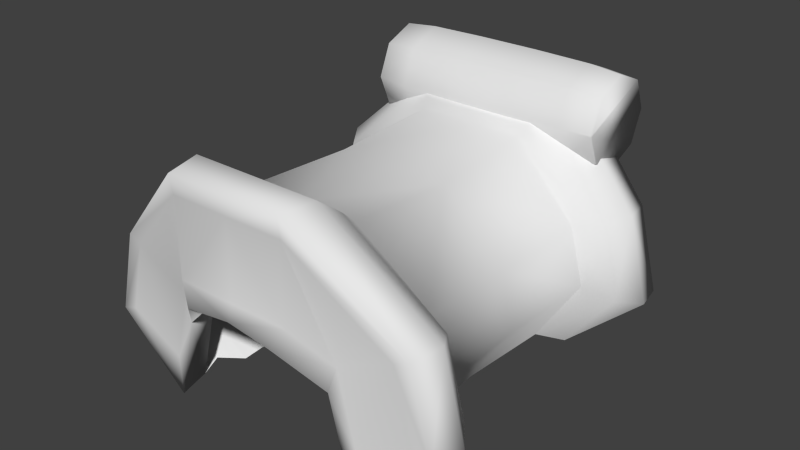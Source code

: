 # Source: saddle_1.blend  (saved by Blender 2.74.0; exported with 4.5.12 LTS)
import bpy
from mathutils import Matrix  # noqa: F401  (used for matrix-valued properties, if any)

bpy.ops.wm.read_factory_settings(use_empty=True)
scene = bpy.context.scene
scene.name = 'Scene'

# ---- collections
col_collection_1 = bpy.data.collections.new('Collection 1'); scene.collection.children.link(col_collection_1)

# ---- materials (node trees are filled in below, after node groups)
mat_material = bpy.data.materials.new('Material')
mat_material.alpha_threshold = 0.0
mat_material.use_transparent_shadow = False
mat_material.roughness = 0.5
mat_material.line_color = (0.0, 0.0, 0.0, 1.0)

# ---- material node trees

# ---- world
world_world = bpy.data.worlds.new('World'); scene.world = world_world
world_world.color = (0.05088, 0.05088, 0.05088)
world_world.use_sun_shadow = False
world_world.sun_shadow_jitter_overblur = 0.0
world_world.cycles.sampling_method = 'MANUAL'
world_world.cycles.sample_map_resolution = 256

# ---- meshes
me_cylinder_001 = bpy.data.meshes.new('Cylinder.001')
me_cylinder_001.from_pydata([(-1.481, 2.771, -0.7505), (-1.481, 2.771, 0.7505), (-1.042, 2.589, -0.7505), (-1.042, 2.589, 0.7505), (-0.8599, 2.15, -0.7505), (-0.8599, 2.15, 0.7505), (-1.042, 1.711, -0.7505), (-1.042, 1.711, 0.7505), (-1.481, 1.529, -0.7505), (-1.481, 1.529, 0.7505), (-1.92, 1.711, -0.7505), (-1.92, 1.711, 0.7505), (-2.102, 2.15, -0.7505), (-2.102, 2.15, 0.7505), (-1.92, 2.589, -0.7505), (-1.92, 2.589, 0.7505), (-1.481, 2.818, -0.545), (-1.481, 2.831, -0.1932), (-1.481, 2.818, 0.545), (-1.481, 2.831, 0.1932), (-0.999, 2.632, 0.1932), (-1.008, 2.623, 0.545), (-0.999, 2.632, -0.1932), (-1.008, 2.623, -0.545), (-0.7995, 2.15, 0.1932), (-0.8122, 2.15, 0.545), (-0.7995, 2.15, -0.1932), (-0.8122, 2.15, -0.545), (-0.999, 1.668, 0.1932), (-1.008, 1.677, 0.545), (-0.999, 1.668, -0.1932), (-1.008, 1.677, -0.545), (-1.481, 1.468, 0.1932), (-1.481, 1.481, 0.545), (-1.481, 1.468, -0.1932), (-1.481, 1.481, -0.545), (-1.963, 1.668, 0.1932), (-1.954, 1.677, 0.545), (-1.963, 1.668, -0.1932), (-1.954, 1.677, -0.545), (-2.162, 2.15, 0.1932), (-2.149, 2.15, 0.545), (-2.162, 2.15, -0.1932), (-2.149, 2.15, -0.545), (-1.963, 2.632, 0.1932), (-1.954, 2.623, 0.545), (-1.963, 2.632, -0.1932), (-1.954, 2.623, -0.545), (-1.556, -2.904, 0.3591), (-1.556, 2.457, 0.3591), (-1.556, -2.904, -0.3591), (-0.02604, -2.57, 0.5353), (-1.556, 2.457, -0.3591), (-0.4144, -2.57, 0.8788), (0.9582, -2.57, 0.6462), (-0.02604, -2.57, -0.5353), (-0.4144, -2.57, -0.8788), (-0.02604, 2.123, 0.5353), (-0.4144, 2.123, 0.8788), (0.9582, 2.123, 0.6462), (0.9582, -2.57, -0.6462), (-0.02604, 2.123, -0.5353), (-0.4144, 2.123, -0.8788), (-1.205, -0.2236, 0.3503), (-1.302, -1.754, 0.3341), (-1.586, -2.105, 0.4003), (-0.347, -0.2236, 0.7409), (-0.3784, -1.664, 0.7547), (-1.302, 1.306, 0.3341), (-1.586, 1.657, 0.4003), (1.292, -0.2236, 0.5661), (1.387, -1.664, 0.5665), (1.429, -1.845, 0.7198), (0.9582, 2.123, -0.6462), (0.3927, -0.2236, 0.8243), (-1.205, -0.2236, -0.3503), (0.418, -1.664, 0.8444), (0.5399, -1.81, 1.031), (-0.5028, -2.904, 0.3591), (0.5699, -2.57, 0.9898), (-1.302, -1.754, -0.3341), (-1.586, -2.105, -0.4003), (-0.4444, -1.81, 0.9201), (-0.242, -2.997, 0.2817), (-1.825, -2.945, 0.3599), (0.316, -2.606, 0.4879), (-0.4894, -2.554, 0.9682), (1.468, -2.606, 0.6178), (0.6626, -2.554, 1.098), (-0.272, -2.515, 0.323), (-1.855, -2.464, 0.4011), (0.286, -2.17, 0.5292), (-0.5194, -2.118, 1.009), (-0.3784, 1.216, 0.7547), (1.438, -2.17, 0.6591), (0.6326, -2.118, 1.139), (1.387, 1.216, 0.5665), (-0.347, -0.2236, -0.7409), (1.429, 1.398, 0.7198), (-0.3784, -1.664, -0.7547), (0.418, 1.216, 0.8444), (0.5399, 1.362, 1.031), (-0.5028, 2.457, 0.3591), (0.5699, 2.123, 0.9898), (-0.4444, 1.362, 0.9201), (-0.242, 2.549, 0.2817), (-1.825, 2.498, 0.3599), (0.316, 2.158, 0.4879), (-0.4894, 2.107, 0.9682), (1.468, 2.158, 0.6178), (-1.302, 1.306, -0.3341), (0.6626, 2.107, 1.098), (-0.272, 2.068, 0.323), (-1.855, 2.016, 0.4011), (-1.586, 1.657, -0.4003), (0.286, 1.723, 0.5292), (-0.5194, 1.671, 1.009), (1.438, 1.723, 0.6591), (0.6326, 1.671, 1.139), (1.292, -0.2236, -0.5661), (1.387, -1.664, -0.5665), (1.429, -1.845, -0.7198), (0.3927, -0.2236, -0.8243), (0.418, -1.664, -0.8444), (0.5399, -1.81, -1.031), (-0.5028, -2.904, -0.3591), (0.5699, -2.57, -0.9898), (-0.4444, -1.81, -0.9201), (-0.242, -2.997, -0.2817), (-1.825, -2.945, -0.3599), (0.316, -2.606, -0.4879), (-0.4894, -2.554, -0.9682), (1.468, -2.606, -0.6178), (0.6626, -2.554, -1.098), (-0.272, -2.515, -0.323), (-1.855, -2.464, -0.4011), (0.286, -2.17, -0.5292), (-0.5194, -2.118, -1.009), (-0.3784, 1.216, -0.7547), (1.438, -2.17, -0.6591), (0.6326, -2.118, -1.139), (1.387, 1.216, -0.5665), (1.429, 1.398, -0.7198), (0.418, 1.216, -0.8444), (0.5399, 1.362, -1.031), (-0.5028, 2.457, -0.3591), (0.5699, 2.123, -0.9898), (-0.4444, 1.362, -0.9201), (-0.242, 2.549, -0.2817), (-1.825, 2.498, -0.3599), (0.316, 2.158, -0.4879), (-0.4894, 2.107, -0.9682), (1.468, 2.158, -0.6178), (0.6626, 2.107, -1.098), (-0.272, 2.068, -0.323), (-1.855, 2.016, -0.4011), (0.286, 1.723, -0.5292), (-0.5194, 1.671, -1.009), (1.438, 1.723, -0.6591), (0.6326, 1.671, -1.139), (-1.481, 2.831, 2.222e-08), (-0.999, 2.632, 2.222e-08), (-0.7995, 2.15, 2.222e-08), (-0.999, 1.668, 2.222e-08), (-1.481, 1.468, 2.222e-08), (-1.963, 1.668, 2.222e-08), (-2.162, 2.15, 2.222e-08), (-1.963, 2.632, 2.222e-08), (-1.302, 1.306, 2.222e-08), (-0.3096, 2.533, 2.222e-08), (-1.825, 2.498, 2.129e-08), (-1.205, -0.2236, 2.222e-08), (-1.302, -1.754, 2.222e-08), (-1.855, -2.464, 2.222e-08), (-0.3495, -2.496, 2.129e-08), (-1.825, -2.945, 2.129e-08), (-0.3096, -2.98, 2.222e-08), (-1.586, -2.105, 2.222e-08), (-1.556, -2.904, 2.222e-08), (-0.5028, -2.904, 2.222e-08), (-1.855, 2.016, 2.222e-08), (-0.3495, 2.049, 2.129e-08), (-1.586, 1.657, 2.222e-08), (-1.556, 2.457, 2.222e-08), (-0.5028, 2.457, 2.222e-08), (-1.464, 1.536, 0.7505)], [], [(1, 3, 21, 18), (21, 25, 24, 20), (7, 185, 9, 33, 29), (33, 37, 36, 32), (15, 1, 18, 45), (41, 45, 44, 40), (5, 3, 7), (63, 64, 67, 66), (57, 107, 105, 102), (2, 4, 6), (0, 16, 23, 2), (16, 17, 22, 23), (18, 21, 20, 19), (3, 5, 25, 21), (2, 23, 27, 4), (23, 22, 26, 27), (5, 7, 29, 25), (25, 29, 28, 24), (4, 27, 31, 6), (27, 26, 30, 31), (29, 33, 32, 28), (9, 11, 37, 33), (6, 31, 35, 8), (31, 30, 34, 35), (11, 13, 41, 37), (37, 41, 40, 36), (8, 35, 39, 10), (35, 34, 38, 39), (45, 18, 19, 44), (13, 15, 45, 41), (10, 39, 43, 12), (39, 38, 42, 43), (64, 65, 82, 67), (117, 109, 111, 118), (14, 47, 16, 0), (47, 46, 17, 16), (48, 53, 86, 84), (77, 82, 92, 95), (12, 43, 47, 14), (43, 42, 46, 47), (53, 79, 88, 86), (96, 98, 101, 100), (80, 99, 127, 81), (90, 173, 175, 84), (70, 96, 100, 74), (158, 159, 153, 152), (71, 76, 77, 72), (75, 97, 99, 80), (49, 58, 57, 102), (66, 74, 100, 93), (101, 118, 116, 104), (61, 145, 148, 150), (56, 131, 133, 126), (65, 177, 173, 90), (66, 67, 76, 74), (19, 20, 161, 160), (50, 129, 131, 56), (92, 86, 88, 95), (90, 84, 86, 92), (124, 140, 137, 127), (83, 89, 91, 85), (104, 116, 113, 69), (51, 78, 83, 85), (141, 143, 144, 142), (120, 121, 124, 123), (116, 118, 111, 108), (54, 51, 85, 87), (79, 54, 87, 88), (144, 147, 157, 159), (48, 78, 51, 53), (113, 116, 108, 106), (107, 109, 117, 115), (94, 95, 88, 87), (97, 122, 123, 99), (72, 77, 95, 94), (142, 144, 159, 158), (178, 48, 84, 175), (112, 181, 169, 105), (119, 120, 123, 122), (146, 73, 152, 153), (78, 48, 178, 179), (127, 137, 135, 81), (105, 107, 115, 112), (64, 172, 177, 65), (58, 103, 59, 57), (20, 24, 162, 161), (99, 123, 124, 127), (56, 126, 60, 55), (82, 65, 90, 92), (135, 137, 131, 129), (137, 140, 133, 131), (139, 132, 133, 140), (148, 154, 156, 150), (67, 82, 77, 76), (128, 130, 136, 134), (130, 132, 139, 136), (69, 113, 180, 182), (28, 32, 164, 163), (62, 146, 153, 151), (103, 111, 109, 59), (50, 56, 55, 125), (157, 151, 153, 159), (147, 114, 155, 157), (49, 106, 108, 58), (70, 74, 76, 71), (98, 117, 118, 101), (68, 93, 104, 69), (78, 179, 176, 83), (150, 156, 158, 152), (60, 132, 130, 55), (126, 133, 132, 60), (55, 130, 128, 125), (121, 139, 140, 124), (178, 175, 129, 50), (155, 149, 151, 157), (183, 52, 149, 170), (63, 66, 93, 68), (93, 100, 101, 104), (52, 145, 61, 62), (68, 69, 182, 168), (73, 61, 150, 152), (59, 109, 107, 57), (52, 62, 151, 149), (62, 61, 73, 146), (110, 114, 147, 138), (113, 106, 170, 180), (138, 147, 144, 143), (119, 122, 143, 141), (85, 91, 94, 87), (58, 108, 111, 103), (75, 110, 138, 97), (36, 40, 166, 165), (53, 51, 54, 79), (97, 138, 143, 122), (145, 52, 183, 184), (114, 182, 180, 155), (125, 179, 178, 50), (125, 128, 176, 179), (134, 174, 176, 128), (135, 129, 175, 173), (81, 135, 173, 177), (80, 81, 177, 172), (75, 80, 172, 171), (155, 180, 170, 149), (40, 44, 167, 166), (145, 184, 169, 148), (154, 148, 169, 181), (110, 168, 182, 114), (75, 171, 168, 110), (42, 166, 167, 46), (38, 165, 166, 42), (34, 164, 165, 38), (30, 163, 164, 34), (26, 162, 163, 30), (22, 161, 162, 26), (17, 160, 161, 22), (46, 167, 160, 17), (24, 28, 163, 162), (183, 170, 106, 49), (63, 68, 168, 171), (89, 83, 176, 174), (63, 171, 172, 64), (102, 105, 169, 184), (32, 36, 165, 164), (44, 19, 160, 167), (102, 184, 183, 49), (15, 13, 11), (1, 15, 11, 9, 185), (14, 10, 12), (14, 0, 8, 10), (0, 2, 6, 8), (3, 1, 185, 7)])
me_cylinder_001.polygons.foreach_set('use_smooth', [True] * 172)
_uv = me_cylinder_001.uv_layers.new(name='UVMap')
_uv.uv.foreach_set('vector', [0.6136, 0.4286, 0.6375, 0.4286, 0.6429, 0.4413, 0.609, 0.4412, 0.6429, 0.4413, 0.6684, 0.4186, 0.7002, 0.4311, 0.6569, 0.4731, 0.6572, 0.3905, 0.6418, 0.374, 0.6412, 0.3734, 0.646, 0.3607, 0.6694, 0.3851, 0.646, 0.3607, 0.6119, 0.3599, 0.598, 0.3283, 0.6583, 0.3285, 0.5981, 0.4115, 0.6136, 0.4286, 0.609, 0.4412, 0.5858, 0.4169, 0.587, 0.3831, 0.5858, 0.4169, 0.5545, 0.4308, 0.5549, 0.3706, 0.8285, 0.1334, 0.8285, 0.1752, 0.7989, 0.1038, 0.08059, 0.25, 0.06783, 0.1083, 0.1626, 0.1169, 0.1638, 0.25, 0.7021, 0.9326, 0.726, 0.9487, 0.6675, 0.9613, 0.6502, 0.9416, 0.7988, 0.302, 0.8284, 0.3315, 0.8284, 0.3734, 0.6136, 0.1749, 0.609, 0.1623, 0.6429, 0.1621, 0.6375, 0.1748, 0.609, 0.1623, 0.5969, 0.1303, 0.6568, 0.1304, 0.6429, 0.1621, 0.609, 0.4412, 0.6429, 0.4413, 0.6569, 0.4731, 0.5969, 0.4733, 0.6375, 0.4286, 0.656, 0.4136, 0.6684, 0.4186, 0.6429, 0.4413, 0.6375, 0.1748, 0.6429, 0.1621, 0.6684, 0.1848, 0.656, 0.1899, 0.6429, 0.1621, 0.6568, 0.1304, 0.7002, 0.1722, 0.6684, 0.1848, 0.656, 0.4136, 0.6572, 0.3905, 0.6694, 0.3851, 0.6684, 0.4186, 0.6684, 0.4186, 0.6694, 0.3851, 0.7007, 0.3711, 0.7002, 0.4311, 0.656, 0.1899, 0.6684, 0.1848, 0.6695, 0.2183, 0.6573, 0.2129, 0.6684, 0.1848, 0.7002, 0.1722, 0.7009, 0.2322, 0.6695, 0.2183, 0.6694, 0.3851, 0.646, 0.3607, 0.6583, 0.3285, 0.7007, 0.3711, 0.6412, 0.3734, 0.6174, 0.3723, 0.6119, 0.3599, 0.646, 0.3607, 0.6573, 0.2129, 0.6695, 0.2183, 0.6462, 0.2427, 0.6414, 0.2301, 0.6695, 0.2183, 0.7009, 0.2322, 0.6585, 0.2749, 0.6462, 0.2427, 0.6174, 0.3723, 0.5996, 0.3882, 0.587, 0.3831, 0.6119, 0.3599, 0.6119, 0.3599, 0.587, 0.3831, 0.5549, 0.3706, 0.598, 0.3283, 0.6414, 0.2301, 0.6462, 0.2427, 0.6121, 0.2436, 0.6176, 0.2312, 0.6462, 0.2427, 0.6585, 0.2749, 0.5982, 0.2753, 0.6121, 0.2436, 0.5858, 0.4169, 0.609, 0.4412, 0.5969, 0.4733, 0.5545, 0.4308, 0.5996, 0.3882, 0.5981, 0.4115, 0.5858, 0.4169, 0.587, 0.3831, 0.6176, 0.2312, 0.6121, 0.2436, 0.5872, 0.2204, 0.5997, 0.2154, 0.6121, 0.2436, 0.5982, 0.2753, 0.5551, 0.233, 0.5872, 0.2204, 0.06783, 0.1083, 0.05295, 0.07032, 0.1615, 0.09761, 0.1626, 0.1169, 0.3359, 0.4194, 0.3459, 0.4567, 0.2635, 0.465, 0.2563, 0.4279, 0.5981, 0.192, 0.5859, 0.1867, 0.609, 0.1623, 0.6136, 0.1749, 0.5859, 0.1867, 0.5545, 0.1728, 0.5969, 0.1303, 0.609, 0.1623, 0.557, 0.05697, 0.6682, 0.09458, 0.6626, 0.1033, 0.5326, 0.05981, 0.2472, 0.0994, 0.1615, 0.09761, 0.158, 0.06867, 0.2563, 0.07205, 0.5997, 0.2154, 0.5872, 0.2204, 0.5859, 0.1867, 0.5981, 0.192, 0.5872, 0.2204, 0.5551, 0.233, 0.5545, 0.1728, 0.5859, 0.1867, 0.6682, 0.09458, 0.7537, 0.09477, 0.7629, 0.1033, 0.6626, 0.1033, 0.3249, 0.3695, 0.3274, 0.3909, 0.2472, 0.4006, 0.2362, 0.3799, 0.06783, 0.8917, 0.1626, 0.8831, 0.1615, 0.9024, 0.05295, 0.9297, 0.03925, 0.03919, 0.008534, 0.04814, 0.0002663, 0.006433, 0.03137, 0.0002663, 0.3093, 0.25, 0.3249, 0.3695, 0.2362, 0.3799, 0.2301, 0.25, 0.3359, 0.5806, 0.2563, 0.5721, 0.2635, 0.535, 0.3459, 0.5433, 0.3249, 0.1305, 0.2362, 0.1201, 0.2472, 0.0994, 0.3274, 0.1091, 0.08059, 0.75, 0.1638, 0.75, 0.1626, 0.8831, 0.06783, 0.8917, 0.5638, 0.899, 0.6811, 0.8937, 0.7021, 0.9326, 0.6502, 0.9416, 0.1638, 0.25, 0.2301, 0.25, 0.2362, 0.3799, 0.1626, 0.3831, 0.2472, 0.4006, 0.2563, 0.4279, 0.158, 0.4313, 0.1615, 0.4024, 0.8265, 0.5596, 0.7792, 0.5365, 0.8012, 0.5224, 0.8539, 0.5508, 0.8084, 0.6705, 0.8054, 0.6606, 0.9018, 0.6885, 0.8906, 0.6941, 0.05295, 0.07032, 0.02341, 0.08314, 0.008534, 0.04814, 0.03925, 0.03919, 0.1638, 0.25, 0.1626, 0.1169, 0.2362, 0.1201, 0.2301, 0.25, 0.5969, 0.4733, 0.6569, 0.4731, 0.6682, 0.499, 0.5867, 0.4997, 0.6911, 0.6758, 0.6685, 0.6663, 0.8054, 0.6606, 0.8084, 0.6705, 0.158, 0.06867, 0.1603, 0.02843, 0.2635, 0.03499, 0.2563, 0.07205, 0.03925, 0.03919, 0.03137, 0.0002663, 0.1603, 0.02843, 0.158, 0.06867, 0.2472, 0.9006, 0.2563, 0.928, 0.158, 0.9313, 0.1615, 0.9024, 0.5031, 0.05772, 0.4919, 0.0989, 0.4329, 0.1127, 0.4429, 0.0753, 0.1615, 0.4024, 0.158, 0.4313, 0.03925, 0.4608, 0.05295, 0.4297, 0.6992, 0.06305, 0.6519, 0.03997, 0.6739, 0.02589, 0.7266, 0.05425, 0.3249, 0.6305, 0.2362, 0.6201, 0.2472, 0.5994, 0.3274, 0.6091, 0.3249, 0.8695, 0.3274, 0.8909, 0.2472, 0.9006, 0.2362, 0.8799, 0.158, 0.4313, 0.2563, 0.4279, 0.2635, 0.465, 0.1603, 0.4716, 0.7829, 0.06052, 0.6992, 0.06305, 0.7266, 0.05425, 0.8263, 0.05132, 0.7537, 0.09477, 0.7829, 0.06052, 0.8263, 0.05132, 0.7629, 0.1033, 0.2472, 0.5994, 0.1615, 0.5976, 0.158, 0.5687, 0.2563, 0.5721, 0.557, 0.05697, 0.6519, 0.03997, 0.6992, 0.06305, 0.6682, 0.09458, 0.03925, 0.4608, 0.158, 0.4313, 0.1603, 0.4716, 0.03138, 0.4997, 0.4429, 0.4247, 0.3459, 0.4567, 0.3359, 0.4194, 0.4329, 0.3873, 0.3359, 0.08061, 0.2563, 0.07205, 0.2635, 0.03499, 0.3459, 0.04325, 0.1638, 0.75, 0.2301, 0.75, 0.2362, 0.8799, 0.1626, 0.8831, 0.3274, 0.1091, 0.2472, 0.0994, 0.2563, 0.07205, 0.3359, 0.08061, 0.3274, 0.6091, 0.2472, 0.5994, 0.2563, 0.5721, 0.3359, 0.5806, 0.5522, 0.02502, 0.557, 0.05697, 0.5326, 0.05981, 0.5284, 0.02836, 0.4919, 0.4011, 0.5203, 0.3938, 0.5279, 0.4359, 0.5031, 0.4423, 0.3093, 0.75, 0.3249, 0.8695, 0.2362, 0.8799, 0.2301, 0.75, 0.881, 0.5913, 0.9102, 0.557, 0.9536, 0.5478, 0.8903, 0.5998, 0.6519, 0.03997, 0.557, 0.05697, 0.5522, 0.02502, 0.6443, 0.008467, 0.1615, 0.9024, 0.158, 0.9313, 0.03925, 0.9608, 0.05295, 0.9297, 0.5031, 0.4423, 0.4429, 0.4247, 0.4329, 0.3873, 0.4919, 0.4011, 0.06783, 0.1083, 0.03774, 0.1171, 0.02341, 0.08314, 0.05295, 0.07032, 0.6811, 0.8937, 0.7633, 0.9173, 0.7818, 0.9583, 0.7021, 0.9326, 0.6569, 0.4731, 0.7002, 0.4311, 0.7266, 0.4417, 0.6682, 0.499, 0.1626, 0.8831, 0.2362, 0.8799, 0.2472, 0.9006, 0.1615, 0.9024, 0.8084, 0.6705, 0.8906, 0.6941, 0.9092, 0.7351, 0.8294, 0.7094, 0.1615, 0.09761, 0.05295, 0.07032, 0.03925, 0.03919, 0.158, 0.06867, 0.03925, 0.9608, 0.158, 0.9313, 0.1603, 0.9716, 0.03137, 0.9997, 0.158, 0.9313, 0.2563, 0.928, 0.2635, 0.965, 0.1603, 0.9716, 0.3359, 0.9194, 0.3459, 0.9567, 0.2635, 0.965, 0.2563, 0.928, 0.5031, 0.5577, 0.4919, 0.5989, 0.4329, 0.6127, 0.4429, 0.5753, 0.1626, 0.1169, 0.1615, 0.09761, 0.2472, 0.0994, 0.2362, 0.1201, 0.5031, 0.9423, 0.4429, 0.9247, 0.4329, 0.8873, 0.4919, 0.9011, 0.4429, 0.9247, 0.3459, 0.9567, 0.3359, 0.9194, 0.4329, 0.8873, 0.05295, 0.4297, 0.03925, 0.4608, 0.008534, 0.4519, 0.02341, 0.4169, 0.7007, 0.3711, 0.6583, 0.3285, 0.6687, 0.302, 0.7268, 0.3597, 0.7956, 0.5911, 0.881, 0.5913, 0.8903, 0.5998, 0.7899, 0.5998, 0.7633, 0.9173, 0.7745, 0.9117, 0.8209, 0.9792, 0.7818, 0.9583, 0.6911, 0.6758, 0.8084, 0.6705, 0.8294, 0.7094, 0.7775, 0.7184, 0.158, 0.5687, 0.1603, 0.5284, 0.2635, 0.535, 0.2563, 0.5721, 0.1615, 0.5976, 0.05295, 0.5703, 0.03925, 0.5392, 0.158, 0.5687, 0.5638, 0.899, 0.5412, 0.8895, 0.6781, 0.8838, 0.6811, 0.8937, 0.3093, 0.25, 0.2301, 0.25, 0.2362, 0.1201, 0.3249, 0.1305, 0.3274, 0.3909, 0.3359, 0.4194, 0.2563, 0.4279, 0.2472, 0.4006, 0.06783, 0.3917, 0.1626, 0.3831, 0.1615, 0.4024, 0.05295, 0.4297, 0.6519, 0.03997, 0.6443, 0.008467, 0.6617, 0.003766, 0.6739, 0.02589, 0.4429, 0.5753, 0.4329, 0.6127, 0.3359, 0.5806, 0.3459, 0.5433, 0.9092, 0.7351, 0.9483, 0.756, 0.8533, 0.7255, 0.8294, 0.7094, 0.8906, 0.6941, 0.9018, 0.6885, 0.9483, 0.756, 0.9092, 0.7351, 0.8294, 0.7094, 0.8533, 0.7255, 0.7948, 0.7381, 0.7775, 0.7184, 0.3274, 0.8909, 0.3359, 0.9194, 0.2563, 0.928, 0.2472, 0.9006, 0.6776, 0.7051, 0.6557, 0.6953, 0.6685, 0.6663, 0.6911, 0.6758, 0.03925, 0.5392, 0.03137, 0.5003, 0.1603, 0.5284, 0.158, 0.5687, 0.6795, 0.5215, 0.6843, 0.5535, 0.6599, 0.5563, 0.6557, 0.5249, 0.08059, 0.25, 0.1638, 0.25, 0.1626, 0.3831, 0.06783, 0.3917, 0.1626, 0.3831, 0.2362, 0.3799, 0.2472, 0.4006, 0.1615, 0.4024, 0.6843, 0.5535, 0.7792, 0.5365, 0.8265, 0.5596, 0.7956, 0.5911, 0.06783, 0.3917, 0.05295, 0.4297, 0.02341, 0.4169, 0.03774, 0.3829, 0.9102, 0.557, 0.8265, 0.5596, 0.8539, 0.5508, 0.9536, 0.5478, 0.7818, 0.9583, 0.8209, 0.9792, 0.726, 0.9487, 0.7021, 0.9326, 0.6843, 0.5535, 0.7956, 0.5911, 0.7899, 0.5998, 0.6599, 0.5563, 0.7956, 0.5911, 0.8265, 0.5596, 0.9102, 0.557, 0.881, 0.5913, 0.06783, 0.6083, 0.05295, 0.5703, 0.1615, 0.5976, 0.1626, 0.6169, 0.03925, 0.4608, 0.03138, 0.4997, 0.0002664, 0.4936, 0.008534, 0.4519, 0.1626, 0.6169, 0.1615, 0.5976, 0.2472, 0.5994, 0.2362, 0.6201, 0.3093, 0.75, 0.2301, 0.75, 0.2362, 0.6201, 0.3249, 0.6305, 0.4429, 0.0753, 0.4329, 0.1127, 0.3359, 0.08061, 0.3459, 0.04325, 0.6811, 0.8937, 0.6781, 0.8838, 0.7745, 0.9117, 0.7633, 0.9173, 0.08059, 0.75, 0.06783, 0.6083, 0.1626, 0.6169, 0.1638, 0.75, 0.598, 0.3283, 0.5549, 0.3706, 0.5284, 0.3601, 0.5866, 0.3021, 0.6682, 0.09458, 0.6992, 0.06305, 0.7829, 0.06052, 0.7537, 0.09477, 0.1638, 0.75, 0.1626, 0.6169, 0.2362, 0.6201, 0.2301, 0.75, 0.7792, 0.5365, 0.6843, 0.5535, 0.6795, 0.5215, 0.7716, 0.505, 0.05295, 0.5703, 0.02341, 0.5831, 0.008534, 0.5481, 0.03925, 0.5392, 0.7775, 0.7184, 0.7615, 0.7466, 0.6776, 0.7051, 0.6911, 0.6758, 0.7775, 0.7184, 0.7948, 0.7381, 0.7769, 0.756, 0.7615, 0.7466, 0.4919, 0.9011, 0.5203, 0.8938, 0.5279, 0.9359, 0.5031, 0.9423, 0.03925, 0.9608, 0.03137, 0.9997, 0.0002664, 0.9936, 0.008534, 0.9519, 0.05295, 0.9297, 0.03925, 0.9608, 0.008534, 0.9519, 0.02341, 0.9169, 0.06783, 0.8917, 0.05295, 0.9297, 0.02341, 0.9169, 0.03774, 0.8829, 0.08059, 0.75, 0.06783, 0.8917, 0.03774, 0.8829, 0.05184, 0.75, 0.03925, 0.5392, 0.008534, 0.5481, 0.0002663, 0.5064, 0.03137, 0.5003, 0.5549, 0.3706, 0.5545, 0.4308, 0.5284, 0.4422, 0.5284, 0.3601, 0.7792, 0.5365, 0.7716, 0.505, 0.789, 0.5003, 0.8012, 0.5224, 0.4919, 0.5989, 0.5031, 0.5577, 0.5279, 0.5641, 0.5203, 0.6062, 0.06783, 0.6083, 0.03774, 0.6171, 0.02341, 0.5831, 0.05295, 0.5703, 0.08059, 0.75, 0.05184, 0.75, 0.03774, 0.6171, 0.06783, 0.6083, 0.5551, 0.233, 0.5286, 0.2435, 0.5284, 0.1614, 0.5545, 0.1728, 0.5982, 0.2753, 0.5869, 0.3014, 0.5286, 0.2435, 0.5551, 0.233, 0.6585, 0.2749, 0.6689, 0.3014, 0.5869, 0.3014, 0.5982, 0.2753, 0.7009, 0.2322, 0.727, 0.2435, 0.6689, 0.3014, 0.6585, 0.2749, 0.7002, 0.1722, 0.7266, 0.1616, 0.727, 0.2435, 0.7009, 0.2322, 0.6568, 0.1304, 0.6681, 0.1044, 0.7266, 0.1616, 0.7002, 0.1722, 0.5969, 0.1303, 0.5866, 0.1038, 0.6681, 0.1044, 0.6568, 0.1304, 0.5545, 0.1728, 0.5284, 0.1614, 0.5866, 0.1038, 0.5969, 0.1303, 0.7002, 0.4311, 0.7007, 0.3711, 0.7268, 0.3597, 0.7266, 0.4417, 0.5503, 0.9283, 0.5284, 0.9185, 0.5412, 0.8895, 0.5638, 0.899, 0.08059, 0.25, 0.06783, 0.3917, 0.03774, 0.3829, 0.05184, 0.25, 0.4919, 0.0989, 0.5031, 0.05772, 0.5279, 0.06411, 0.5203, 0.1062, 0.08059, 0.25, 0.05184, 0.25, 0.03774, 0.1171, 0.06783, 0.1083, 0.6502, 0.9416, 0.6675, 0.9613, 0.6496, 0.9792, 0.6342, 0.9698, 0.6583, 0.3285, 0.598, 0.3283, 0.5866, 0.3021, 0.6687, 0.302, 0.5545, 0.4308, 0.5969, 0.4733, 0.5867, 0.4997, 0.5284, 0.4422, 0.6502, 0.9416, 0.6342, 0.9698, 0.5503, 0.9283, 0.5638, 0.899, 0.7571, 0.2048, 0.7275, 0.1752, 0.7275, 0.1334, 0.7989, 0.2048, 0.7571, 0.2048, 0.7275, 0.1334, 0.7571, 0.1038, 0.7587, 0.1038, 0.7274, 0.3315, 0.7569, 0.403, 0.7274, 0.3734, 0.7274, 0.3315, 0.7569, 0.302, 0.7988, 0.403, 0.7569, 0.403, 0.7569, 0.302, 0.7988, 0.302, 0.8284, 0.3734, 0.7988, 0.403, 0.8285, 0.1752, 0.7989, 0.2048, 0.7587, 0.1038, 0.7989, 0.1038])
me_cylinder_001.materials.append(mat_material)
me_cylinder_001.use_remesh_preserve_volume = False
me_cylinder_001.use_remesh_preserve_attributes = False
me_cylinder_001.use_mirror_vertex_groups = False
me_cylinder_001.update()

# ---- objects
ob_cylinder = bpy.data.objects.new('Cylinder', me_cylinder_001)

# ---- transforms, parenting, visibility, modifiers, constraints
ob_cylinder.location = (-0.0304, 0.2402, 5.161)
ob_cylinder.rotation_euler = (-0.0, 1.571, 0.0)
ob_cylinder.scale = (1.074, 1.074, 2.422)
ob_cylinder.lineart.crease_threshold = 0.0

# ---- collection membership
col_collection_1.objects.link(ob_cylinder)

# ---- scene / render settings (as saved in the file)
scene.frame_start = 1; scene.frame_end = 250; scene.frame_set(1)
scene.render.engine = 'BLENDER_EEVEE_NEXT'
scene.render.image_settings.compression = 90
scene.render.resolution_percentage = 50
scene.render.dither_intensity = 0.0
scene.cycles.use_denoising = False
scene.cycles.samples = 10
scene.cycles.sampling_pattern = 'TABULATED_SOBOL'
scene.cycles.light_sampling_threshold = 0.0
scene.cycles.use_adaptive_sampling = False
scene.cycles.use_light_tree = False
scene.cycles.blur_glossy = 0.0
scene.cycles.volume_bounces = 1
scene.cycles.pixel_filter_type = 'GAUSSIAN'
scene.cycles.sample_clamp_indirect = 0.0
scene.view_settings.view_transform = 'Standard'
bpy.context.view_layer.update()

# ---- added for rendering (the .blend has no active camera and no usable light): camera, sun
cam_auto = bpy.data.cameras.new('AutoCamera')
cam_auto.lens = 50.0
cam_auto.sensor_width = 36.0
cam_auto.clip_end = 1000.0
ob_auto_camera = bpy.data.objects.new('AutoCamera', cam_auto)
scene.collection.objects.link(ob_auto_camera)
ob_auto_camera.location = (8.49271, -10.0764, 12.3521)
ob_auto_camera.rotation_euler = (1.09748, -7.21219e-08, 0.694738)
scene.camera = ob_auto_camera
light_auto_sun = bpy.data.lights.new('AutoSun', 'SUN')
light_auto_sun.energy = 3.0
light_auto_sun.angle = 0.0523599
ob_auto_sun = bpy.data.objects.new('AutoSun', light_auto_sun)
scene.collection.objects.link(ob_auto_sun)
ob_auto_sun.rotation_euler = (0.872665, 0.174533, 0.523599)
bpy.context.view_layer.update()
